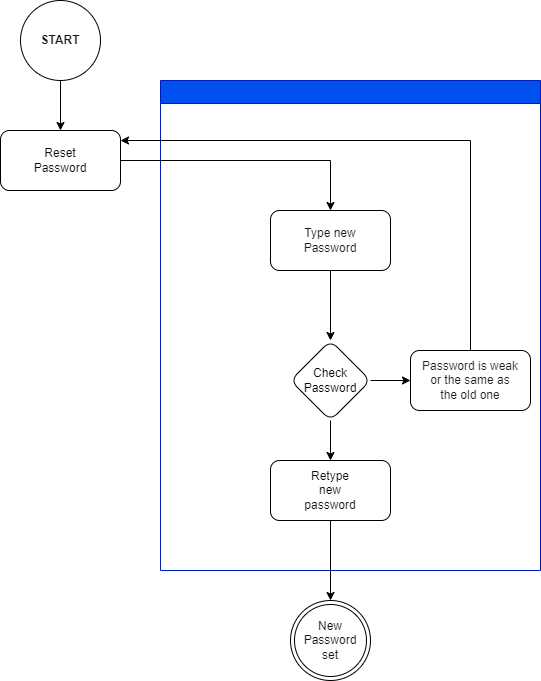

The diagram above was exported from draw.io. Its source (the exported page's mxGraphModel, read from the mxfile embedded in the PNG):
<mxGraphModel dx="1434" dy="964" grid="1" gridSize="10" guides="1" tooltips="1" connect="1" arrows="1" fold="1" page="1" pageScale="1" pageWidth="850" pageHeight="1100" math="0" shadow="0">
  <root>
    <mxCell id="0" />
    <mxCell id="1" parent="0" />
    <mxCell id="cUEjR3hRjx4sI36wdg4P-16" style="edgeStyle=orthogonalEdgeStyle;rounded=0;orthogonalLoop=1;jettySize=auto;html=1;entryX=0.5;entryY=0;entryDx=0;entryDy=0;fontColor=#000000;" parent="1" source="cUEjR3hRjx4sI36wdg4P-1" target="cUEjR3hRjx4sI36wdg4P-15" edge="1">
      <mxGeometry relative="1" as="geometry" />
    </mxCell>
    <mxCell id="cUEjR3hRjx4sI36wdg4P-1" value="" style="ellipse;whiteSpace=wrap;html=1;aspect=fixed;" parent="1" vertex="1">
      <mxGeometry x="130" y="80" width="80" height="80" as="geometry" />
    </mxCell>
    <mxCell id="cUEjR3hRjx4sI36wdg4P-3" value="" style="swimlane;whiteSpace=wrap;html=1;strokeColor=#001DBC;fillColor=#0050ef;fontColor=#ffffff;" parent="1" vertex="1">
      <mxGeometry x="270" y="160" width="380" height="490" as="geometry" />
    </mxCell>
    <mxCell id="cUEjR3hRjx4sI36wdg4P-7" value="" style="edgeStyle=orthogonalEdgeStyle;rounded=0;orthogonalLoop=1;jettySize=auto;html=1;fontColor=#000000;" parent="cUEjR3hRjx4sI36wdg4P-3" source="cUEjR3hRjx4sI36wdg4P-5" target="cUEjR3hRjx4sI36wdg4P-6" edge="1">
      <mxGeometry relative="1" as="geometry" />
    </mxCell>
    <mxCell id="cUEjR3hRjx4sI36wdg4P-5" value="" style="rounded=1;whiteSpace=wrap;html=1;" parent="cUEjR3hRjx4sI36wdg4P-3" vertex="1">
      <mxGeometry x="110" y="130" width="120" height="60" as="geometry" />
    </mxCell>
    <mxCell id="cUEjR3hRjx4sI36wdg4P-9" style="edgeStyle=orthogonalEdgeStyle;rounded=0;orthogonalLoop=1;jettySize=auto;html=1;fontColor=#000000;" parent="cUEjR3hRjx4sI36wdg4P-3" source="cUEjR3hRjx4sI36wdg4P-6" target="cUEjR3hRjx4sI36wdg4P-8" edge="1">
      <mxGeometry relative="1" as="geometry" />
    </mxCell>
    <mxCell id="cUEjR3hRjx4sI36wdg4P-6" value="" style="rhombus;whiteSpace=wrap;html=1;rounded=1;" parent="cUEjR3hRjx4sI36wdg4P-3" vertex="1">
      <mxGeometry x="130" y="260" width="80" height="80" as="geometry" />
    </mxCell>
    <mxCell id="cUEjR3hRjx4sI36wdg4P-8" value="" style="whiteSpace=wrap;html=1;rounded=1;" parent="cUEjR3hRjx4sI36wdg4P-3" vertex="1">
      <mxGeometry x="250" y="270" width="120" height="60" as="geometry" />
    </mxCell>
    <mxCell id="cUEjR3hRjx4sI36wdg4P-12" value="" style="rounded=1;whiteSpace=wrap;html=1;" parent="cUEjR3hRjx4sI36wdg4P-3" vertex="1">
      <mxGeometry x="110" y="380" width="120" height="60" as="geometry" />
    </mxCell>
    <mxCell id="cUEjR3hRjx4sI36wdg4P-11" style="edgeStyle=orthogonalEdgeStyle;rounded=0;orthogonalLoop=1;jettySize=auto;html=1;fontColor=#000000;" parent="cUEjR3hRjx4sI36wdg4P-3" source="cUEjR3hRjx4sI36wdg4P-6" target="cUEjR3hRjx4sI36wdg4P-12" edge="1">
      <mxGeometry relative="1" as="geometry">
        <mxPoint x="170" y="370" as="targetPoint" />
      </mxGeometry>
    </mxCell>
    <mxCell id="cUEjR3hRjx4sI36wdg4P-20" value="&lt;font color=&quot;#191919&quot;&gt;Type new Password&lt;/font&gt;" style="text;strokeColor=none;align=center;fillColor=none;html=1;verticalAlign=middle;whiteSpace=wrap;rounded=0;fontColor=#FAFAFA;" parent="cUEjR3hRjx4sI36wdg4P-3" vertex="1">
      <mxGeometry x="140" y="145" width="60" height="30" as="geometry" />
    </mxCell>
    <mxCell id="cUEjR3hRjx4sI36wdg4P-21" value="&lt;font color=&quot;#000000&quot;&gt;Check Password&lt;/font&gt;" style="text;strokeColor=none;align=center;fillColor=none;html=1;verticalAlign=middle;whiteSpace=wrap;rounded=0;fontColor=#FAFAFA;" parent="cUEjR3hRjx4sI36wdg4P-3" vertex="1">
      <mxGeometry x="140" y="285" width="60" height="30" as="geometry" />
    </mxCell>
    <mxCell id="cUEjR3hRjx4sI36wdg4P-22" value="&lt;font color=&quot;#1f1f1f&quot;&gt;Password is weak or the same as the old one&lt;/font&gt;" style="text;strokeColor=none;align=center;fillColor=none;html=1;verticalAlign=middle;whiteSpace=wrap;rounded=0;fontColor=#FAFAFA;" parent="cUEjR3hRjx4sI36wdg4P-3" vertex="1">
      <mxGeometry x="260" y="285" width="100" height="30" as="geometry" />
    </mxCell>
    <mxCell id="cUEjR3hRjx4sI36wdg4P-23" value="&lt;font color=&quot;#0f0f0f&quot;&gt;Retype new password&lt;/font&gt;" style="text;strokeColor=none;align=center;fillColor=none;html=1;verticalAlign=middle;whiteSpace=wrap;rounded=0;fontColor=#FAFAFA;" parent="cUEjR3hRjx4sI36wdg4P-3" vertex="1">
      <mxGeometry x="140" y="395" width="60" height="30" as="geometry" />
    </mxCell>
    <mxCell id="cUEjR3hRjx4sI36wdg4P-10" style="edgeStyle=orthogonalEdgeStyle;rounded=0;orthogonalLoop=1;jettySize=auto;html=1;fontColor=#000000;" parent="1" source="cUEjR3hRjx4sI36wdg4P-8" target="cUEjR3hRjx4sI36wdg4P-15" edge="1">
      <mxGeometry relative="1" as="geometry">
        <mxPoint x="730" y="460" as="targetPoint" />
        <Array as="points">
          <mxPoint x="580" y="220" />
        </Array>
      </mxGeometry>
    </mxCell>
    <mxCell id="cUEjR3hRjx4sI36wdg4P-13" style="edgeStyle=orthogonalEdgeStyle;rounded=0;orthogonalLoop=1;jettySize=auto;html=1;fontColor=#000000;" parent="1" source="cUEjR3hRjx4sI36wdg4P-12" target="cUEjR3hRjx4sI36wdg4P-14" edge="1">
      <mxGeometry relative="1" as="geometry">
        <mxPoint x="440" y="720" as="targetPoint" />
      </mxGeometry>
    </mxCell>
    <mxCell id="cUEjR3hRjx4sI36wdg4P-14" value="" style="ellipse;shape=doubleEllipse;whiteSpace=wrap;html=1;aspect=fixed;" parent="1" vertex="1">
      <mxGeometry x="400" y="680" width="80" height="80" as="geometry" />
    </mxCell>
    <mxCell id="cUEjR3hRjx4sI36wdg4P-17" style="edgeStyle=orthogonalEdgeStyle;rounded=0;orthogonalLoop=1;jettySize=auto;html=1;entryX=0.5;entryY=0;entryDx=0;entryDy=0;fontColor=#000000;" parent="1" source="cUEjR3hRjx4sI36wdg4P-15" target="cUEjR3hRjx4sI36wdg4P-5" edge="1">
      <mxGeometry relative="1" as="geometry" />
    </mxCell>
    <mxCell id="cUEjR3hRjx4sI36wdg4P-15" value="" style="rounded=1;whiteSpace=wrap;html=1;" parent="1" vertex="1">
      <mxGeometry x="110" y="210" width="120" height="60" as="geometry" />
    </mxCell>
    <mxCell id="cUEjR3hRjx4sI36wdg4P-18" value="&lt;b&gt;&lt;font color=&quot;#191919&quot;&gt;START&lt;/font&gt;&lt;/b&gt;" style="text;strokeColor=none;align=center;fillColor=none;html=1;verticalAlign=middle;whiteSpace=wrap;rounded=0;fontColor=#FAFAFA;" parent="1" vertex="1">
      <mxGeometry x="140" y="105" width="60" height="30" as="geometry" />
    </mxCell>
    <mxCell id="cUEjR3hRjx4sI36wdg4P-19" value="&lt;font color=&quot;#080808&quot;&gt;Reset Password&lt;/font&gt;" style="text;strokeColor=none;align=center;fillColor=none;html=1;verticalAlign=middle;whiteSpace=wrap;rounded=0;fontColor=#FAFAFA;" parent="1" vertex="1">
      <mxGeometry x="140" y="225" width="60" height="30" as="geometry" />
    </mxCell>
    <mxCell id="cUEjR3hRjx4sI36wdg4P-25" value="New&lt;br&gt;Password set" style="text;strokeColor=none;align=center;fillColor=none;html=1;verticalAlign=middle;whiteSpace=wrap;rounded=0;fontColor=#121212;" parent="1" vertex="1">
      <mxGeometry x="410" y="705" width="60" height="30" as="geometry" />
    </mxCell>
  </root>
</mxGraphModel>